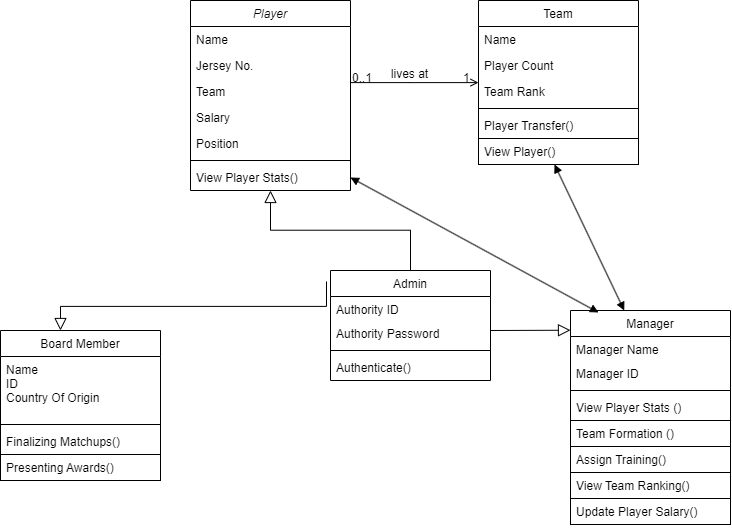

The diagram above was exported from draw.io. Its source (the exported page's mxGraphModel, read from the mxfile embedded in the PNG):
<mxGraphModel dx="1366" dy="696" grid="1" gridSize="10" guides="1" tooltips="1" connect="1" arrows="1" fold="1" page="1" pageScale="1" pageWidth="827" pageHeight="1169" math="0" shadow="0">
  <root>
    <mxCell id="WIyWlLk6GJQsqaUBKTNV-0" />
    <mxCell id="WIyWlLk6GJQsqaUBKTNV-1" parent="WIyWlLk6GJQsqaUBKTNV-0" />
    <mxCell id="zkfFHV4jXpPFQw0GAbJ--0" value="Player" style="swimlane;fontStyle=2;align=center;verticalAlign=top;childLayout=stackLayout;horizontal=1;startSize=26;horizontalStack=0;resizeParent=1;resizeLast=0;collapsible=1;marginBottom=0;rounded=0;shadow=0;strokeWidth=1;" parent="WIyWlLk6GJQsqaUBKTNV-1" vertex="1">
      <mxGeometry x="220" y="120" width="160" height="190" as="geometry">
        <mxRectangle x="230" y="140" width="160" height="26" as="alternateBounds" />
      </mxGeometry>
    </mxCell>
    <mxCell id="zkfFHV4jXpPFQw0GAbJ--1" value="Name" style="text;align=left;verticalAlign=top;spacingLeft=4;spacingRight=4;overflow=hidden;rotatable=0;points=[[0,0.5],[1,0.5]];portConstraint=eastwest;" parent="zkfFHV4jXpPFQw0GAbJ--0" vertex="1">
      <mxGeometry y="26" width="160" height="26" as="geometry" />
    </mxCell>
    <mxCell id="zkfFHV4jXpPFQw0GAbJ--2" value="Jersey No." style="text;align=left;verticalAlign=top;spacingLeft=4;spacingRight=4;overflow=hidden;rotatable=0;points=[[0,0.5],[1,0.5]];portConstraint=eastwest;rounded=0;shadow=0;html=0;" parent="zkfFHV4jXpPFQw0GAbJ--0" vertex="1">
      <mxGeometry y="52" width="160" height="26" as="geometry" />
    </mxCell>
    <mxCell id="zkfFHV4jXpPFQw0GAbJ--3" value="Team" style="text;align=left;verticalAlign=top;spacingLeft=4;spacingRight=4;overflow=hidden;rotatable=0;points=[[0,0.5],[1,0.5]];portConstraint=eastwest;rounded=0;shadow=0;html=0;" parent="zkfFHV4jXpPFQw0GAbJ--0" vertex="1">
      <mxGeometry y="78" width="160" height="26" as="geometry" />
    </mxCell>
    <mxCell id="NrFB47e6tKnVAqImzNiL-11" value="Salary" style="text;align=left;verticalAlign=top;spacingLeft=4;spacingRight=4;overflow=hidden;rotatable=0;points=[[0,0.5],[1,0.5]];portConstraint=eastwest;rounded=0;shadow=0;html=0;" parent="zkfFHV4jXpPFQw0GAbJ--0" vertex="1">
      <mxGeometry y="104" width="160" height="26" as="geometry" />
    </mxCell>
    <mxCell id="NrFB47e6tKnVAqImzNiL-12" value="Position" style="text;align=left;verticalAlign=top;spacingLeft=4;spacingRight=4;overflow=hidden;rotatable=0;points=[[0,0.5],[1,0.5]];portConstraint=eastwest;rounded=0;shadow=0;html=0;" parent="zkfFHV4jXpPFQw0GAbJ--0" vertex="1">
      <mxGeometry y="130" width="160" height="26" as="geometry" />
    </mxCell>
    <mxCell id="zkfFHV4jXpPFQw0GAbJ--4" value="" style="line;html=1;strokeWidth=1;align=left;verticalAlign=middle;spacingTop=-1;spacingLeft=3;spacingRight=3;rotatable=0;labelPosition=right;points=[];portConstraint=eastwest;" parent="zkfFHV4jXpPFQw0GAbJ--0" vertex="1">
      <mxGeometry y="156" width="160" height="8" as="geometry" />
    </mxCell>
    <mxCell id="zkfFHV4jXpPFQw0GAbJ--5" value="View Player Stats()" style="text;align=left;verticalAlign=top;spacingLeft=4;spacingRight=4;overflow=hidden;rotatable=0;points=[[0,0.5],[1,0.5]];portConstraint=eastwest;" parent="zkfFHV4jXpPFQw0GAbJ--0" vertex="1">
      <mxGeometry y="164" width="160" height="26" as="geometry" />
    </mxCell>
    <mxCell id="zkfFHV4jXpPFQw0GAbJ--6" value="Admin" style="swimlane;fontStyle=0;align=center;verticalAlign=top;childLayout=stackLayout;horizontal=1;startSize=26;horizontalStack=0;resizeParent=1;resizeLast=0;collapsible=1;marginBottom=0;rounded=0;shadow=0;strokeWidth=1;" parent="WIyWlLk6GJQsqaUBKTNV-1" vertex="1">
      <mxGeometry x="360" y="390" width="160" height="110" as="geometry">
        <mxRectangle x="130" y="380" width="160" height="26" as="alternateBounds" />
      </mxGeometry>
    </mxCell>
    <mxCell id="zkfFHV4jXpPFQw0GAbJ--7" value="Authority ID" style="text;align=left;verticalAlign=top;spacingLeft=4;spacingRight=4;overflow=hidden;rotatable=0;points=[[0,0.5],[1,0.5]];portConstraint=eastwest;" parent="zkfFHV4jXpPFQw0GAbJ--6" vertex="1">
      <mxGeometry y="26" width="160" height="24" as="geometry" />
    </mxCell>
    <mxCell id="zkfFHV4jXpPFQw0GAbJ--8" value="Authority Password" style="text;align=left;verticalAlign=top;spacingLeft=4;spacingRight=4;overflow=hidden;rotatable=0;points=[[0,0.5],[1,0.5]];portConstraint=eastwest;rounded=0;shadow=0;html=0;" parent="zkfFHV4jXpPFQw0GAbJ--6" vertex="1">
      <mxGeometry y="50" width="160" height="26" as="geometry" />
    </mxCell>
    <mxCell id="zkfFHV4jXpPFQw0GAbJ--9" value="" style="line;html=1;strokeWidth=1;align=left;verticalAlign=middle;spacingTop=-1;spacingLeft=3;spacingRight=3;rotatable=0;labelPosition=right;points=[];portConstraint=eastwest;" parent="zkfFHV4jXpPFQw0GAbJ--6" vertex="1">
      <mxGeometry y="76" width="160" height="8" as="geometry" />
    </mxCell>
    <mxCell id="zkfFHV4jXpPFQw0GAbJ--10" value="Authenticate()" style="text;align=left;verticalAlign=top;spacingLeft=4;spacingRight=4;overflow=hidden;rotatable=0;points=[[0,0.5],[1,0.5]];portConstraint=eastwest;fontStyle=0;" parent="zkfFHV4jXpPFQw0GAbJ--6" vertex="1">
      <mxGeometry y="84" width="160" height="26" as="geometry" />
    </mxCell>
    <mxCell id="zkfFHV4jXpPFQw0GAbJ--12" value="" style="endArrow=block;endSize=10;endFill=0;shadow=0;strokeWidth=1;rounded=0;edgeStyle=elbowEdgeStyle;elbow=vertical;exitX=0.5;exitY=0;exitDx=0;exitDy=0;" parent="WIyWlLk6GJQsqaUBKTNV-1" source="zkfFHV4jXpPFQw0GAbJ--6" target="zkfFHV4jXpPFQw0GAbJ--0" edge="1">
      <mxGeometry width="160" relative="1" as="geometry">
        <mxPoint x="200" y="203" as="sourcePoint" />
        <mxPoint x="200" y="203" as="targetPoint" />
      </mxGeometry>
    </mxCell>
    <mxCell id="zkfFHV4jXpPFQw0GAbJ--17" value="Team" style="swimlane;fontStyle=0;align=center;verticalAlign=top;childLayout=stackLayout;horizontal=1;startSize=26;horizontalStack=0;resizeParent=1;resizeLast=0;collapsible=1;marginBottom=0;rounded=0;shadow=0;strokeWidth=1;" parent="WIyWlLk6GJQsqaUBKTNV-1" vertex="1">
      <mxGeometry x="508" y="120" width="160" height="164" as="geometry">
        <mxRectangle x="550" y="140" width="160" height="26" as="alternateBounds" />
      </mxGeometry>
    </mxCell>
    <mxCell id="zkfFHV4jXpPFQw0GAbJ--18" value="Name" style="text;align=left;verticalAlign=top;spacingLeft=4;spacingRight=4;overflow=hidden;rotatable=0;points=[[0,0.5],[1,0.5]];portConstraint=eastwest;" parent="zkfFHV4jXpPFQw0GAbJ--17" vertex="1">
      <mxGeometry y="26" width="160" height="26" as="geometry" />
    </mxCell>
    <mxCell id="zkfFHV4jXpPFQw0GAbJ--19" value="Player Count" style="text;align=left;verticalAlign=top;spacingLeft=4;spacingRight=4;overflow=hidden;rotatable=0;points=[[0,0.5],[1,0.5]];portConstraint=eastwest;rounded=0;shadow=0;html=0;" parent="zkfFHV4jXpPFQw0GAbJ--17" vertex="1">
      <mxGeometry y="52" width="160" height="26" as="geometry" />
    </mxCell>
    <mxCell id="zkfFHV4jXpPFQw0GAbJ--20" value="Team Rank" style="text;align=left;verticalAlign=top;spacingLeft=4;spacingRight=4;overflow=hidden;rotatable=0;points=[[0,0.5],[1,0.5]];portConstraint=eastwest;rounded=0;shadow=0;html=0;" parent="zkfFHV4jXpPFQw0GAbJ--17" vertex="1">
      <mxGeometry y="78" width="160" height="26" as="geometry" />
    </mxCell>
    <mxCell id="zkfFHV4jXpPFQw0GAbJ--23" value="" style="line;html=1;strokeWidth=1;align=left;verticalAlign=middle;spacingTop=-1;spacingLeft=3;spacingRight=3;rotatable=0;labelPosition=right;points=[];portConstraint=eastwest;" parent="zkfFHV4jXpPFQw0GAbJ--17" vertex="1">
      <mxGeometry y="104" width="160" height="8" as="geometry" />
    </mxCell>
    <mxCell id="zkfFHV4jXpPFQw0GAbJ--24" value="Player Transfer()" style="text;align=left;verticalAlign=top;spacingLeft=4;spacingRight=4;overflow=hidden;rotatable=0;points=[[0,0.5],[1,0.5]];portConstraint=eastwest;" parent="zkfFHV4jXpPFQw0GAbJ--17" vertex="1">
      <mxGeometry y="112" width="160" height="26" as="geometry" />
    </mxCell>
    <mxCell id="zkfFHV4jXpPFQw0GAbJ--25" value="View Player()" style="text;align=left;verticalAlign=top;spacingLeft=4;spacingRight=4;overflow=hidden;rotatable=0;points=[[0,0.5],[1,0.5]];portConstraint=eastwest;strokeColor=default;" parent="zkfFHV4jXpPFQw0GAbJ--17" vertex="1">
      <mxGeometry y="138" width="160" height="26" as="geometry" />
    </mxCell>
    <mxCell id="zkfFHV4jXpPFQw0GAbJ--26" value="" style="endArrow=open;shadow=0;strokeWidth=1;rounded=0;endFill=1;edgeStyle=elbowEdgeStyle;elbow=vertical;" parent="WIyWlLk6GJQsqaUBKTNV-1" source="zkfFHV4jXpPFQw0GAbJ--0" target="zkfFHV4jXpPFQw0GAbJ--17" edge="1">
      <mxGeometry x="0.5" y="41" relative="1" as="geometry">
        <mxPoint x="380" y="192" as="sourcePoint" />
        <mxPoint x="540" y="192" as="targetPoint" />
        <mxPoint x="-40" y="32" as="offset" />
      </mxGeometry>
    </mxCell>
    <mxCell id="zkfFHV4jXpPFQw0GAbJ--27" value="0..1" style="resizable=0;align=left;verticalAlign=bottom;labelBackgroundColor=none;fontSize=12;" parent="zkfFHV4jXpPFQw0GAbJ--26" connectable="0" vertex="1">
      <mxGeometry x="-1" relative="1" as="geometry">
        <mxPoint y="4" as="offset" />
      </mxGeometry>
    </mxCell>
    <mxCell id="zkfFHV4jXpPFQw0GAbJ--28" value="1" style="resizable=0;align=right;verticalAlign=bottom;labelBackgroundColor=none;fontSize=12;" parent="zkfFHV4jXpPFQw0GAbJ--26" connectable="0" vertex="1">
      <mxGeometry x="1" relative="1" as="geometry">
        <mxPoint x="-7" y="4" as="offset" />
      </mxGeometry>
    </mxCell>
    <mxCell id="zkfFHV4jXpPFQw0GAbJ--29" value="lives at" style="text;html=1;resizable=0;points=[];;align=center;verticalAlign=middle;labelBackgroundColor=none;rounded=0;shadow=0;strokeWidth=1;fontSize=12;" parent="zkfFHV4jXpPFQw0GAbJ--26" vertex="1" connectable="0">
      <mxGeometry x="0.5" y="49" relative="1" as="geometry">
        <mxPoint x="-38" y="40" as="offset" />
      </mxGeometry>
    </mxCell>
    <mxCell id="NrFB47e6tKnVAqImzNiL-2" value="Manager" style="swimlane;fontStyle=0;align=center;verticalAlign=top;childLayout=stackLayout;horizontal=1;startSize=26;horizontalStack=0;resizeParent=1;resizeLast=0;collapsible=1;marginBottom=0;rounded=0;shadow=0;strokeWidth=1;" parent="WIyWlLk6GJQsqaUBKTNV-1" vertex="1">
      <mxGeometry x="600" y="430" width="160" height="110" as="geometry">
        <mxRectangle x="600" y="380" width="160" height="26" as="alternateBounds" />
      </mxGeometry>
    </mxCell>
    <mxCell id="NrFB47e6tKnVAqImzNiL-3" value="Manager Name" style="text;align=left;verticalAlign=top;spacingLeft=4;spacingRight=4;overflow=hidden;rotatable=0;points=[[0,0.5],[1,0.5]];portConstraint=eastwest;" parent="NrFB47e6tKnVAqImzNiL-2" vertex="1">
      <mxGeometry y="26" width="160" height="24" as="geometry" />
    </mxCell>
    <mxCell id="NrFB47e6tKnVAqImzNiL-4" value="Manager ID" style="text;align=left;verticalAlign=top;spacingLeft=4;spacingRight=4;overflow=hidden;rotatable=0;points=[[0,0.5],[1,0.5]];portConstraint=eastwest;rounded=0;shadow=0;html=0;" parent="NrFB47e6tKnVAqImzNiL-2" vertex="1">
      <mxGeometry y="50" width="160" height="26" as="geometry" />
    </mxCell>
    <mxCell id="NrFB47e6tKnVAqImzNiL-5" value="" style="line;html=1;strokeWidth=1;align=left;verticalAlign=middle;spacingTop=-1;spacingLeft=3;spacingRight=3;rotatable=0;labelPosition=right;points=[];portConstraint=eastwest;" parent="NrFB47e6tKnVAqImzNiL-2" vertex="1">
      <mxGeometry y="76" width="160" height="8" as="geometry" />
    </mxCell>
    <mxCell id="NrFB47e6tKnVAqImzNiL-6" value="View Player Stats ()&#10;" style="text;align=left;verticalAlign=top;spacingLeft=4;spacingRight=4;overflow=hidden;rotatable=0;points=[[0,0.5],[1,0.5]];portConstraint=eastwest;fontStyle=0;" parent="NrFB47e6tKnVAqImzNiL-2" vertex="1">
      <mxGeometry y="84" width="160" height="26" as="geometry" />
    </mxCell>
    <mxCell id="NrFB47e6tKnVAqImzNiL-7" value="Team Formation ()&#10;&#10;" style="text;align=left;verticalAlign=top;spacingLeft=4;spacingRight=4;overflow=hidden;rotatable=0;points=[[0,0.5],[1,0.5]];portConstraint=eastwest;fontStyle=0;strokeColor=default;" parent="WIyWlLk6GJQsqaUBKTNV-1" vertex="1">
      <mxGeometry x="600" y="540" width="160" height="26" as="geometry" />
    </mxCell>
    <mxCell id="NrFB47e6tKnVAqImzNiL-9" value="Assign Training()" style="text;align=left;verticalAlign=top;spacingLeft=4;spacingRight=4;overflow=hidden;rotatable=0;points=[[0,0.5],[1,0.5]];portConstraint=eastwest;fontStyle=0;strokeColor=default;" parent="WIyWlLk6GJQsqaUBKTNV-1" vertex="1">
      <mxGeometry x="600" y="566" width="160" height="26" as="geometry" />
    </mxCell>
    <mxCell id="NrFB47e6tKnVAqImzNiL-10" value="View Team Ranking()" style="text;align=left;verticalAlign=top;spacingLeft=4;spacingRight=4;overflow=hidden;rotatable=0;points=[[0,0.5],[1,0.5]];portConstraint=eastwest;fontStyle=0;strokeColor=default;" parent="WIyWlLk6GJQsqaUBKTNV-1" vertex="1">
      <mxGeometry x="600" y="592" width="160" height="26" as="geometry" />
    </mxCell>
    <mxCell id="NrFB47e6tKnVAqImzNiL-13" value="Update Player Salary()" style="text;align=left;verticalAlign=top;spacingLeft=4;spacingRight=4;overflow=hidden;rotatable=0;points=[[0,0.5],[1,0.5]];portConstraint=eastwest;fontStyle=0;strokeColor=default;" parent="WIyWlLk6GJQsqaUBKTNV-1" vertex="1">
      <mxGeometry x="600" y="618" width="160" height="26" as="geometry" />
    </mxCell>
    <mxCell id="NrFB47e6tKnVAqImzNiL-16" value="" style="endArrow=block;endSize=10;endFill=0;shadow=0;strokeWidth=1;rounded=0;edgeStyle=elbowEdgeStyle;elbow=vertical;" parent="WIyWlLk6GJQsqaUBKTNV-1" edge="1">
      <mxGeometry width="160" relative="1" as="geometry">
        <mxPoint x="520" y="450" as="sourcePoint" />
        <mxPoint x="600" y="450" as="targetPoint" />
      </mxGeometry>
    </mxCell>
    <mxCell id="NrFB47e6tKnVAqImzNiL-21" value="" style="endArrow=block;startArrow=block;endFill=1;startFill=1;html=1;rounded=0;elbow=vertical;exitX=0.475;exitY=1;exitDx=0;exitDy=0;exitPerimeter=0;" parent="WIyWlLk6GJQsqaUBKTNV-1" source="zkfFHV4jXpPFQw0GAbJ--25" target="NrFB47e6tKnVAqImzNiL-2" edge="1">
      <mxGeometry width="160" relative="1" as="geometry">
        <mxPoint x="330" y="410" as="sourcePoint" />
        <mxPoint x="660" y="420" as="targetPoint" />
      </mxGeometry>
    </mxCell>
    <mxCell id="NrFB47e6tKnVAqImzNiL-22" value="" style="endArrow=block;startArrow=block;endFill=1;startFill=1;html=1;rounded=0;elbow=vertical;exitX=1;exitY=0.5;exitDx=0;exitDy=0;entryX=0.175;entryY=0.018;entryDx=0;entryDy=0;entryPerimeter=0;" parent="WIyWlLk6GJQsqaUBKTNV-1" source="zkfFHV4jXpPFQw0GAbJ--5" target="NrFB47e6tKnVAqImzNiL-2" edge="1">
      <mxGeometry width="160" relative="1" as="geometry">
        <mxPoint x="594" y="294" as="sourcePoint" />
        <mxPoint x="664" y="440" as="targetPoint" />
      </mxGeometry>
    </mxCell>
    <mxCell id="Xt1aE0V2xMVrlGU9-Frc-15" value="Board Member" style="swimlane;fontStyle=0;align=center;verticalAlign=top;childLayout=stackLayout;horizontal=1;startSize=26;horizontalStack=0;resizeParent=1;resizeParentMax=0;resizeLast=0;collapsible=1;marginBottom=0;strokeColor=default;fillColor=none;" vertex="1" parent="WIyWlLk6GJQsqaUBKTNV-1">
      <mxGeometry x="30" y="450" width="160" height="124" as="geometry" />
    </mxCell>
    <mxCell id="Xt1aE0V2xMVrlGU9-Frc-16" value="Name&#10;ID&#10;Country Of Origin" style="text;strokeColor=none;fillColor=none;align=left;verticalAlign=top;spacingLeft=4;spacingRight=4;overflow=hidden;rotatable=0;points=[[0,0.5],[1,0.5]];portConstraint=eastwest;" vertex="1" parent="Xt1aE0V2xMVrlGU9-Frc-15">
      <mxGeometry y="26" width="160" height="64" as="geometry" />
    </mxCell>
    <mxCell id="Xt1aE0V2xMVrlGU9-Frc-17" value="" style="line;strokeWidth=1;fillColor=none;align=left;verticalAlign=middle;spacingTop=-1;spacingLeft=3;spacingRight=3;rotatable=0;labelPosition=right;points=[];portConstraint=eastwest;strokeColor=inherit;" vertex="1" parent="Xt1aE0V2xMVrlGU9-Frc-15">
      <mxGeometry y="90" width="160" height="8" as="geometry" />
    </mxCell>
    <mxCell id="Xt1aE0V2xMVrlGU9-Frc-18" value="Finalizing Matchups()" style="text;strokeColor=none;fillColor=none;align=left;verticalAlign=top;spacingLeft=4;spacingRight=4;overflow=hidden;rotatable=0;points=[[0,0.5],[1,0.5]];portConstraint=eastwest;" vertex="1" parent="Xt1aE0V2xMVrlGU9-Frc-15">
      <mxGeometry y="98" width="160" height="26" as="geometry" />
    </mxCell>
    <mxCell id="Xt1aE0V2xMVrlGU9-Frc-20" value="Presenting Awards()" style="text;strokeColor=default;fillColor=none;align=left;verticalAlign=top;spacingLeft=4;spacingRight=4;overflow=hidden;rotatable=0;points=[[0,0.5],[1,0.5]];portConstraint=eastwest;" vertex="1" parent="WIyWlLk6GJQsqaUBKTNV-1">
      <mxGeometry x="30" y="574" width="160" height="26" as="geometry" />
    </mxCell>
    <mxCell id="Xt1aE0V2xMVrlGU9-Frc-22" value="" style="endArrow=block;endSize=10;endFill=0;shadow=0;strokeWidth=1;rounded=0;edgeStyle=elbowEdgeStyle;elbow=vertical;exitX=-0.025;exitY=0.1;exitDx=0;exitDy=0;exitPerimeter=0;" edge="1" parent="WIyWlLk6GJQsqaUBKTNV-1" source="zkfFHV4jXpPFQw0GAbJ--6">
      <mxGeometry width="160" relative="1" as="geometry">
        <mxPoint x="350" y="400" as="sourcePoint" />
        <mxPoint x="90" y="450" as="targetPoint" />
      </mxGeometry>
    </mxCell>
  </root>
</mxGraphModel>